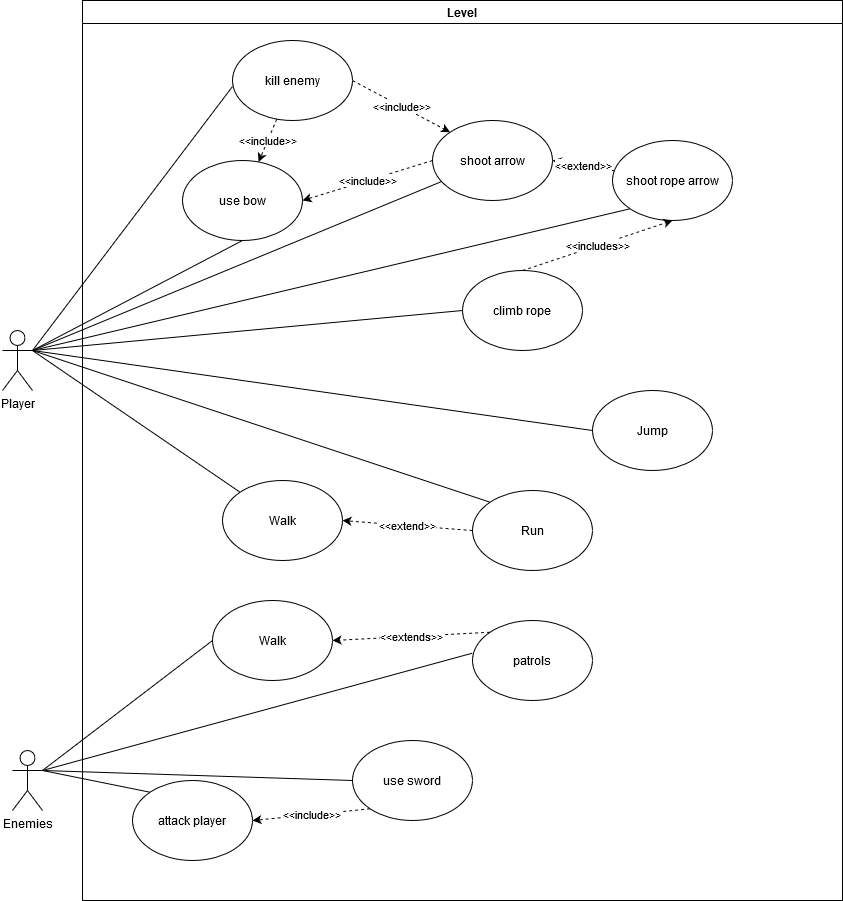

The diagram above was exported from draw.io. Its source (the exported page's mxGraphModel, read from the mxfile embedded in the PNG):
<mxGraphModel dx="1360" dy="803" grid="1" gridSize="10" guides="1" tooltips="1" connect="1" arrows="1" fold="1" page="1" pageScale="1" pageWidth="850" pageHeight="1100" math="0" shadow="0">
  <root>
    <mxCell id="0" />
    <mxCell id="1" parent="0" />
    <mxCell id="JC25Zo_b4fqGkf2ErPh8-1" style="edgeStyle=none;rounded=0;orthogonalLoop=1;jettySize=auto;html=1;exitX=1;exitY=0.3333333333333333;exitDx=0;exitDy=0;exitPerimeter=0;entryX=0.5;entryY=1;entryDx=0;entryDy=0;endArrow=none;endFill=0;" edge="1" parent="1" source="JC25Zo_b4fqGkf2ErPh8-9" target="JC25Zo_b4fqGkf2ErPh8-30">
      <mxGeometry relative="1" as="geometry" />
    </mxCell>
    <mxCell id="JC25Zo_b4fqGkf2ErPh8-2" style="edgeStyle=none;rounded=0;orthogonalLoop=1;jettySize=auto;html=1;exitX=1;exitY=0.3333333333333333;exitDx=0;exitDy=0;exitPerimeter=0;endArrow=none;endFill=0;" edge="1" parent="1" source="JC25Zo_b4fqGkf2ErPh8-9" target="JC25Zo_b4fqGkf2ErPh8-28">
      <mxGeometry relative="1" as="geometry" />
    </mxCell>
    <mxCell id="JC25Zo_b4fqGkf2ErPh8-3" style="edgeStyle=none;rounded=0;orthogonalLoop=1;jettySize=auto;html=1;exitX=1;exitY=0.3333333333333333;exitDx=0;exitDy=0;exitPerimeter=0;entryX=0;entryY=1;entryDx=0;entryDy=0;endArrow=none;endFill=0;" edge="1" parent="1" source="JC25Zo_b4fqGkf2ErPh8-9" target="JC25Zo_b4fqGkf2ErPh8-26">
      <mxGeometry relative="1" as="geometry" />
    </mxCell>
    <mxCell id="JC25Zo_b4fqGkf2ErPh8-4" style="edgeStyle=none;rounded=0;orthogonalLoop=1;jettySize=auto;html=1;exitX=1;exitY=0.3333333333333333;exitDx=0;exitDy=0;exitPerimeter=0;entryX=0;entryY=0.5;entryDx=0;entryDy=0;endArrow=none;endFill=0;" edge="1" parent="1" source="JC25Zo_b4fqGkf2ErPh8-9" target="JC25Zo_b4fqGkf2ErPh8-25">
      <mxGeometry relative="1" as="geometry" />
    </mxCell>
    <mxCell id="JC25Zo_b4fqGkf2ErPh8-5" style="edgeStyle=none;rounded=0;orthogonalLoop=1;jettySize=auto;html=1;exitX=1;exitY=0.3333333333333333;exitDx=0;exitDy=0;exitPerimeter=0;entryX=0;entryY=0.5;entryDx=0;entryDy=0;endArrow=none;endFill=0;" edge="1" parent="1" source="JC25Zo_b4fqGkf2ErPh8-9" target="JC25Zo_b4fqGkf2ErPh8-24">
      <mxGeometry relative="1" as="geometry" />
    </mxCell>
    <mxCell id="JC25Zo_b4fqGkf2ErPh8-6" style="edgeStyle=none;rounded=0;orthogonalLoop=1;jettySize=auto;html=1;exitX=1;exitY=0.3333333333333333;exitDx=0;exitDy=0;exitPerimeter=0;entryX=0;entryY=0;entryDx=0;entryDy=0;endArrow=none;endFill=0;" edge="1" parent="1" source="JC25Zo_b4fqGkf2ErPh8-9" target="JC25Zo_b4fqGkf2ErPh8-21">
      <mxGeometry relative="1" as="geometry" />
    </mxCell>
    <mxCell id="JC25Zo_b4fqGkf2ErPh8-7" style="edgeStyle=none;rounded=0;orthogonalLoop=1;jettySize=auto;html=1;exitX=1;exitY=0.3333333333333333;exitDx=0;exitDy=0;exitPerimeter=0;entryX=0;entryY=0;entryDx=0;entryDy=0;endArrow=none;endFill=0;" edge="1" parent="1" source="JC25Zo_b4fqGkf2ErPh8-9" target="JC25Zo_b4fqGkf2ErPh8-20">
      <mxGeometry relative="1" as="geometry" />
    </mxCell>
    <mxCell id="JC25Zo_b4fqGkf2ErPh8-8" style="edgeStyle=none;rounded=0;orthogonalLoop=1;jettySize=auto;html=1;exitX=1;exitY=0.3333333333333333;exitDx=0;exitDy=0;exitPerimeter=0;entryX=0;entryY=0.575;entryDx=0;entryDy=0;entryPerimeter=0;endArrow=none;endFill=0;" edge="1" parent="1" source="JC25Zo_b4fqGkf2ErPh8-9" target="JC25Zo_b4fqGkf2ErPh8-32">
      <mxGeometry relative="1" as="geometry" />
    </mxCell>
    <mxCell id="JC25Zo_b4fqGkf2ErPh8-9" value="&lt;div&gt;Player&lt;/div&gt;" style="shape=umlActor;verticalLabelPosition=bottom;verticalAlign=top;html=1;outlineConnect=0;" vertex="1" parent="1">
      <mxGeometry x="430" y="640" width="30" height="60" as="geometry" />
    </mxCell>
    <mxCell id="JC25Zo_b4fqGkf2ErPh8-10" style="edgeStyle=none;rounded=0;orthogonalLoop=1;jettySize=auto;html=1;exitX=1;exitY=0.3333333333333333;exitDx=0;exitDy=0;exitPerimeter=0;entryX=0;entryY=0.5;entryDx=0;entryDy=0;endArrow=none;endFill=0;" edge="1" parent="1" source="JC25Zo_b4fqGkf2ErPh8-14" target="JC25Zo_b4fqGkf2ErPh8-35">
      <mxGeometry relative="1" as="geometry" />
    </mxCell>
    <mxCell id="JC25Zo_b4fqGkf2ErPh8-11" style="edgeStyle=none;rounded=0;orthogonalLoop=1;jettySize=auto;html=1;exitX=1;exitY=0.3333333333333333;exitDx=0;exitDy=0;exitPerimeter=0;entryX=0;entryY=0.5;entryDx=0;entryDy=0;endArrow=none;endFill=0;" edge="1" parent="1" source="JC25Zo_b4fqGkf2ErPh8-14" target="JC25Zo_b4fqGkf2ErPh8-17">
      <mxGeometry relative="1" as="geometry" />
    </mxCell>
    <mxCell id="JC25Zo_b4fqGkf2ErPh8-12" style="edgeStyle=none;rounded=0;orthogonalLoop=1;jettySize=auto;html=1;exitX=1;exitY=0.3333333333333333;exitDx=0;exitDy=0;exitPerimeter=0;entryX=0;entryY=0;entryDx=0;entryDy=0;endArrow=none;endFill=0;" edge="1" parent="1" source="JC25Zo_b4fqGkf2ErPh8-14" target="JC25Zo_b4fqGkf2ErPh8-16">
      <mxGeometry relative="1" as="geometry" />
    </mxCell>
    <mxCell id="JC25Zo_b4fqGkf2ErPh8-13" style="edgeStyle=none;rounded=0;orthogonalLoop=1;jettySize=auto;html=1;exitX=1;exitY=0.3333333333333333;exitDx=0;exitDy=0;exitPerimeter=0;entryX=0;entryY=0.408;entryDx=0;entryDy=0;entryPerimeter=0;endArrow=none;endFill=0;" edge="1" parent="1" source="JC25Zo_b4fqGkf2ErPh8-14" target="JC25Zo_b4fqGkf2ErPh8-19">
      <mxGeometry relative="1" as="geometry" />
    </mxCell>
    <mxCell id="JC25Zo_b4fqGkf2ErPh8-14" value="Enemies" style="shape=umlActor;verticalLabelPosition=bottom;verticalAlign=top;html=1;outlineConnect=0;" vertex="1" parent="1">
      <mxGeometry x="440" y="1060" width="30" height="60" as="geometry" />
    </mxCell>
    <mxCell id="JC25Zo_b4fqGkf2ErPh8-15" value="Level" style="swimlane;" vertex="1" parent="1">
      <mxGeometry x="510" y="310" width="760" height="900" as="geometry" />
    </mxCell>
    <mxCell id="JC25Zo_b4fqGkf2ErPh8-16" value="attack player" style="ellipse;whiteSpace=wrap;html=1;" vertex="1" parent="JC25Zo_b4fqGkf2ErPh8-15">
      <mxGeometry x="50" y="780" width="120" height="80" as="geometry" />
    </mxCell>
    <mxCell id="JC25Zo_b4fqGkf2ErPh8-17" value="use sword" style="ellipse;whiteSpace=wrap;html=1;" vertex="1" parent="JC25Zo_b4fqGkf2ErPh8-15">
      <mxGeometry x="270" y="740" width="120" height="80" as="geometry" />
    </mxCell>
    <mxCell id="JC25Zo_b4fqGkf2ErPh8-18" value="&amp;lt;&amp;lt;include&amp;gt;&amp;gt;" style="edgeStyle=none;rounded=0;orthogonalLoop=1;jettySize=auto;html=1;entryX=1;entryY=0.5;entryDx=0;entryDy=0;endArrow=classic;endFill=1;dashed=1;exitX=0;exitY=1;exitDx=0;exitDy=0;" edge="1" parent="JC25Zo_b4fqGkf2ErPh8-15" source="JC25Zo_b4fqGkf2ErPh8-17" target="JC25Zo_b4fqGkf2ErPh8-16">
      <mxGeometry relative="1" as="geometry">
        <mxPoint x="120" y="630" as="sourcePoint" />
      </mxGeometry>
    </mxCell>
    <mxCell id="JC25Zo_b4fqGkf2ErPh8-19" value="patrols" style="ellipse;whiteSpace=wrap;html=1;" vertex="1" parent="JC25Zo_b4fqGkf2ErPh8-15">
      <mxGeometry x="390" y="620" width="120" height="80" as="geometry" />
    </mxCell>
    <mxCell id="JC25Zo_b4fqGkf2ErPh8-20" value="Run" style="ellipse;whiteSpace=wrap;html=1;" vertex="1" parent="JC25Zo_b4fqGkf2ErPh8-15">
      <mxGeometry x="390" y="490" width="120" height="80" as="geometry" />
    </mxCell>
    <mxCell id="JC25Zo_b4fqGkf2ErPh8-21" value="Walk" style="ellipse;whiteSpace=wrap;html=1;" vertex="1" parent="JC25Zo_b4fqGkf2ErPh8-15">
      <mxGeometry x="140" y="480" width="120" height="80" as="geometry" />
    </mxCell>
    <mxCell id="JC25Zo_b4fqGkf2ErPh8-22" value="&amp;lt;&amp;lt;extend&amp;gt;&amp;gt;" style="edgeStyle=none;rounded=0;orthogonalLoop=1;jettySize=auto;html=1;exitX=0;exitY=0.5;exitDx=0;exitDy=0;entryX=1;entryY=0.5;entryDx=0;entryDy=0;endArrow=classic;endFill=1;dashed=1;" edge="1" parent="JC25Zo_b4fqGkf2ErPh8-15" source="JC25Zo_b4fqGkf2ErPh8-20" target="JC25Zo_b4fqGkf2ErPh8-21">
      <mxGeometry relative="1" as="geometry" />
    </mxCell>
    <mxCell id="JC25Zo_b4fqGkf2ErPh8-23" value="&amp;lt;&amp;lt;extends&amp;gt;&amp;gt;" style="edgeStyle=none;rounded=0;orthogonalLoop=1;jettySize=auto;html=1;exitX=0;exitY=0;exitDx=0;exitDy=0;entryX=1;entryY=0.5;entryDx=0;entryDy=0;endArrow=classic;endFill=1;dashed=1;" edge="1" parent="JC25Zo_b4fqGkf2ErPh8-15" source="JC25Zo_b4fqGkf2ErPh8-19" target="JC25Zo_b4fqGkf2ErPh8-35">
      <mxGeometry relative="1" as="geometry" />
    </mxCell>
    <mxCell id="JC25Zo_b4fqGkf2ErPh8-24" value="Jump" style="ellipse;whiteSpace=wrap;html=1;" vertex="1" parent="JC25Zo_b4fqGkf2ErPh8-15">
      <mxGeometry x="510" y="390" width="120" height="80" as="geometry" />
    </mxCell>
    <mxCell id="JC25Zo_b4fqGkf2ErPh8-25" value="climb rope" style="ellipse;whiteSpace=wrap;html=1;" vertex="1" parent="JC25Zo_b4fqGkf2ErPh8-15">
      <mxGeometry x="380" y="270" width="120" height="80" as="geometry" />
    </mxCell>
    <mxCell id="JC25Zo_b4fqGkf2ErPh8-26" value="shoot rope arrow" style="ellipse;whiteSpace=wrap;html=1;" vertex="1" parent="JC25Zo_b4fqGkf2ErPh8-15">
      <mxGeometry x="530" y="140" width="120" height="80" as="geometry" />
    </mxCell>
    <mxCell id="JC25Zo_b4fqGkf2ErPh8-27" value="&amp;lt;&amp;lt;includes&amp;gt;&amp;gt;" style="edgeStyle=none;rounded=0;orthogonalLoop=1;jettySize=auto;html=1;exitX=0.5;exitY=0;exitDx=0;exitDy=0;entryX=0.5;entryY=1;entryDx=0;entryDy=0;dashed=1;endArrow=classic;endFill=1;" edge="1" parent="JC25Zo_b4fqGkf2ErPh8-15" source="JC25Zo_b4fqGkf2ErPh8-25" target="JC25Zo_b4fqGkf2ErPh8-26">
      <mxGeometry relative="1" as="geometry" />
    </mxCell>
    <mxCell id="JC25Zo_b4fqGkf2ErPh8-28" value="shoot arrow" style="ellipse;whiteSpace=wrap;html=1;" vertex="1" parent="JC25Zo_b4fqGkf2ErPh8-15">
      <mxGeometry x="350" y="120" width="120" height="80" as="geometry" />
    </mxCell>
    <mxCell id="JC25Zo_b4fqGkf2ErPh8-29" value="&amp;lt;&amp;lt;extend&amp;gt;&amp;gt;" style="edgeStyle=none;rounded=0;orthogonalLoop=1;jettySize=auto;html=1;entryX=1;entryY=0.5;entryDx=0;entryDy=0;endArrow=classic;endFill=1;dashed=1;" edge="1" parent="JC25Zo_b4fqGkf2ErPh8-15" source="JC25Zo_b4fqGkf2ErPh8-26" target="JC25Zo_b4fqGkf2ErPh8-28">
      <mxGeometry relative="1" as="geometry">
        <mxPoint x="500" y="130" as="sourcePoint" />
      </mxGeometry>
    </mxCell>
    <mxCell id="JC25Zo_b4fqGkf2ErPh8-30" value="use bow" style="ellipse;whiteSpace=wrap;html=1;" vertex="1" parent="JC25Zo_b4fqGkf2ErPh8-15">
      <mxGeometry x="100" y="160" width="120" height="80" as="geometry" />
    </mxCell>
    <mxCell id="JC25Zo_b4fqGkf2ErPh8-31" value="&amp;lt;&amp;lt;include&amp;gt;&amp;gt;" style="edgeStyle=none;rounded=0;orthogonalLoop=1;jettySize=auto;html=1;exitX=0;exitY=0.5;exitDx=0;exitDy=0;entryX=1;entryY=0.5;entryDx=0;entryDy=0;dashed=1;endArrow=classic;endFill=1;" edge="1" parent="JC25Zo_b4fqGkf2ErPh8-15" source="JC25Zo_b4fqGkf2ErPh8-28" target="JC25Zo_b4fqGkf2ErPh8-30">
      <mxGeometry relative="1" as="geometry" />
    </mxCell>
    <mxCell id="JC25Zo_b4fqGkf2ErPh8-32" value="kill enemy" style="ellipse;whiteSpace=wrap;html=1;" vertex="1" parent="JC25Zo_b4fqGkf2ErPh8-15">
      <mxGeometry x="150" y="40" width="120" height="80" as="geometry" />
    </mxCell>
    <mxCell id="JC25Zo_b4fqGkf2ErPh8-33" value="&amp;lt;&amp;lt;include&amp;gt;&amp;gt;" style="edgeStyle=none;rounded=0;orthogonalLoop=1;jettySize=auto;html=1;exitX=1;exitY=0.5;exitDx=0;exitDy=0;entryX=0;entryY=0;entryDx=0;entryDy=0;endArrow=classic;endFill=1;dashed=1;" edge="1" parent="JC25Zo_b4fqGkf2ErPh8-15" source="JC25Zo_b4fqGkf2ErPh8-32" target="JC25Zo_b4fqGkf2ErPh8-28">
      <mxGeometry relative="1" as="geometry" />
    </mxCell>
    <mxCell id="JC25Zo_b4fqGkf2ErPh8-34" value="&amp;lt;&amp;lt;include&amp;gt;&amp;gt;" style="edgeStyle=none;rounded=0;orthogonalLoop=1;jettySize=auto;html=1;endArrow=classic;endFill=1;dashed=1;" edge="1" parent="JC25Zo_b4fqGkf2ErPh8-15" source="JC25Zo_b4fqGkf2ErPh8-32" target="JC25Zo_b4fqGkf2ErPh8-30">
      <mxGeometry relative="1" as="geometry" />
    </mxCell>
    <mxCell id="JC25Zo_b4fqGkf2ErPh8-35" value="Walk" style="ellipse;whiteSpace=wrap;html=1;" vertex="1" parent="JC25Zo_b4fqGkf2ErPh8-15">
      <mxGeometry x="130" y="600" width="120" height="80" as="geometry" />
    </mxCell>
  </root>
</mxGraphModel>